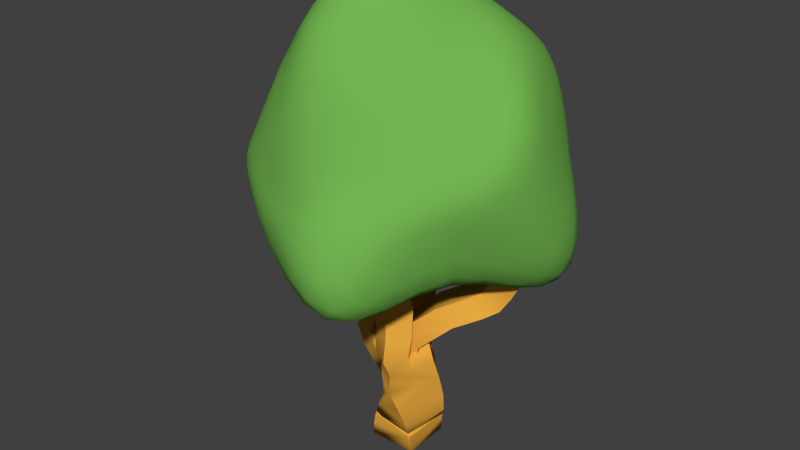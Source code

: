 # Source: terrain_tree_2_stub.blend  (saved by Blender 2.76.0; exported with 4.5.12 LTS)
import bpy
from mathutils import Matrix  # noqa: F401  (used for matrix-valued properties, if any)

bpy.ops.wm.read_factory_settings(use_empty=True)
scene = bpy.context.scene
scene.name = 'Scene'

# ---- collections
col_collection_1 = bpy.data.collections.new('Collection 1'); scene.collection.children.link(col_collection_1)

# ---- materials (node trees are filled in below, after node groups)
mat_mat_treewood = bpy.data.materials.new('mat_treeWood')
mat_mat_treewood.alpha_threshold = 0.0
mat_mat_treewood.use_transparent_shadow = False
mat_mat_treewood.diffuse_color = (0.8, 0.3941, 0.0514, 1.0)
mat_mat_treewood.specular_color = (0.08353, 0.08353, 0.08353)
mat_mat_treewood.roughness = 0.5
mat_mat_leefs = bpy.data.materials.new('mat_leefs')
mat_mat_leefs.alpha_threshold = 0.0
mat_mat_leefs.use_transparent_shadow = False
mat_mat_leefs.diffuse_color = (0.172, 0.4672, 0.08233, 1.0)
mat_mat_leefs.specular_color = (0.7925, 1.0, 0.3173)
mat_mat_leefs.roughness = 0.5

# ---- material node trees

# ---- world
world_world = bpy.data.worlds.new('World'); scene.world = world_world
world_world.color = (0.05088, 0.05088, 0.05088)
world_world.use_sun_shadow = False
world_world.sun_shadow_jitter_overblur = 0.0
world_world.cycles.sampling_method = 'MANUAL'
world_world.cycles.sample_map_resolution = 256

# ---- meshes
me_plane_002 = bpy.data.meshes.new('Plane.002')
me_plane_002.from_pydata([(0.6601, 0.3586, 0.6701), (-0.5292, -0.2958, 0.6284), (0.3459, -0.7452, 1.125), (-0.07472, 0.6035, 0.6914), (0.8004, 0.1537, 1.195), (-0.5395, -0.1358, 0.7879), (0.1639, -0.7863, 1.459), (0.1224, 0.6216, 1.03), (0.8258, -0.02716, 1.72), (-0.5608, 0.01845, 0.9451), (-0.02735, -0.7519, 1.702), (0.2214, 0.6375, 1.379), (0.7548, -0.1333, 2.156), (-0.5213, 0.06974, 1.297), (-0.1892, -0.5852, 2.06), (0.2654, 0.5226, 1.769), (0.6329, -0.1305, 2.518), (0.3634, -0.03263, 1.043), (0.1671, 0.3995, 1.141), (-0.07905, -0.2662, 1.105), (-0.1531, 0.2225, 1.084), (0.3259, 0.01216, 1.278), (0.1544, 0.4494, 1.549), (-0.1202, -0.2093, 1.348), (0.2754, 0.04238, 1.449), (0.1769, 0.5019, 1.982), (-0.1931, -0.1069, 1.52), (-0.3085, 0.381, 1.961), (0.1927, 0.05729, 1.631), (0.2521, 0.5024, 2.634), (-0.2943, 0.05184, 1.818), (-0.2539, 0.5526, 2.675), (0.1036, 0.05233, 1.792), (0.2651, 0.5517, 2.842), (-0.3631, 0.1734, 2.271), (-0.1979, 0.8007, 3.071), (0.02406, 0.03474, 1.977), (0.2671, 0.5542, 2.992), (-0.4078, 0.2804, 2.681), (-0.1576, 0.9518, 3.399), (-0.02827, -0.01086, 2.316), (0.2581, 0.553, 3.205), (-0.4398, 0.3721, 2.983), (-0.1517, 0.9695, 3.808), (-0.1131, -0.2036, 0.9779), (-0.4667, -0.3227, 1.501), (0.2235, -0.4121, 1.215), (-0.06919, -0.4951, 1.717), (0.2433, 0.05245, 1.299), (-0.05082, -0.02924, 1.806), (-0.6202, -0.3678, 1.719), (-0.5993, 0.1081, 1.791), (-0.1867, -0.06558, 2.009), (-0.7896, -0.4257, 2.035), (-0.7564, 0.06586, 2.084), (-0.3209, -0.1075, 2.287), (-0.3566, -0.5966, 2.233), (-0.9456, -0.4481, 2.477), (-0.8945, 0.05522, 2.438), (-0.4212, -0.1233, 2.575), (-0.4708, -0.622, 2.609), (-0.8562, -0.3082, 2.847), (-0.8133, 0.1901, 2.738), (-0.3283, -0.007902, 2.821), (-0.3659, -0.5001, 2.924), (-0.7905, -0.1757, 3.265), (-0.7405, 0.3578, 3.209), (-0.2414, 0.1584, 3.347), (-0.282, -0.3674, 3.392), (-0.9247, -0.1265, 3.995), (-0.8545, 0.4489, 3.97), (-0.333, 0.2539, 4.165), (-0.3934, -0.3145, 4.149), (-1.258, -0.2335, 4.692), (-1.219, 0.2581, 4.726), (-0.7662, 0.09824, 4.925), (-0.829, -0.4027, 4.868), (-1.593, -0.3619, 5.305), (-1.602, -0.04695, 5.389), (-1.337, -0.1717, 5.567), (-1.338, -0.4902, 5.472), (-1.804, -0.4638, 5.583), (-1.825, -0.2424, 5.666), (-1.653, -0.3435, 5.809), (-1.633, -0.564, 5.722), (0.1798, 0.01201, 1.002), (0.192, -0.4372, 1.447), (-0.1894, -0.2088, 1.622), (0.5399, 0.1627, 1.232), (0.5465, -0.2119, 1.672), (0.1545, 0.3748, 1.407), (0.1587, -0.003147, 1.851), (0.1954, -0.6174, 1.635), (-0.198, -0.3906, 1.8), (0.16, -0.1625, 2.027), (0.2177, -0.829, 1.913), (0.1782, -0.3322, 2.276), (0.583, -0.5719, 2.124), (0.23, -1.037, 2.323), (-0.1937, -0.7642, 2.387), (0.1889, -0.4645, 2.542), (0.6092, -0.7316, 2.474), (0.1804, -0.9112, 2.731), (-0.242, -0.6795, 2.72), (0.1648, -0.3669, 2.817), (0.5857, -0.609, 2.825), (0.09148, -0.7811, 3.208), (-0.371, -0.5879, 3.275), (0.03574, -0.246, 3.443), (0.4797, -0.4329, 3.381), (0.0578, -1.043, 3.918), (-0.4872, -0.9645, 4.089), (-0.1778, -0.5737, 4.413), (0.3498, -0.6347, 4.213), (0.3547, -1.636, 4.293), (-0.09464, -1.72, 4.481), (0.1178, -1.41, 4.84), (0.5683, -1.332, 4.619), (0.5838, -2.212, 4.66), (0.2814, -2.269, 4.84), (0.4542, -2.096, 5.092), (0.7551, -2.055, 4.899), (0.5886, -2.512, 4.911), (0.3582, -2.537, 5.07), (0.4731, -2.426, 5.272), (0.7061, -2.414, 5.107), (2.304, 1.058, 4.84), (2.011, 1.133, 4.274), (1.902, 0.9764, 5.004), (1.61, 1.009, 4.496), (2.491, 0.6861, 4.642), (2.203, 0.712, 4.131), (2.093, 0.557, 4.863), (1.802, 0.582, 4.348), (1.882, 1.168, 4.038), (1.482, 1.042, 4.275), (1.681, 0.608, 4.135), (2.082, 0.7397, 3.903), (1.712, 1.173, 3.717), (1.315, 1.045, 3.985), (1.53, 0.5978, 3.862), (1.927, 0.7301, 3.6), (1.46, 1.1, 3.328), (1.102, 0.9971, 3.674), (1.368, 0.5499, 3.609), (1.724, 0.6531, 3.271), (1.199, 0.7871, 3.199), (0.8827, 0.7566, 3.561), (1.198, 0.3337, 3.523), (1.514, 0.3764, 3.157), (0.8721, 0.4353, 3.054), (0.4745, 0.3983, 3.365), (0.7502, -0.08222, 3.304), (1.13, -0.047, 3.004), (0.4343, 0.1915, 2.489), (-0.1048, 0.2075, 2.702), (0.003727, -0.3639, 2.631), (0.5433, -0.3659, 2.454), (0.4386, 0.2618, 1.737), (-0.04145, 0.3476, 1.786), (-0.04051, -0.1552, 1.687), (0.4461, -0.1981, 1.652), (0.0266, 0.3927, 1.036), (0.04137, 0.06728, 0.9247), (0.3907, 0.07347, 0.9196), (0.2085, 0.4411, 0.6863), (-0.3148, 0.2511, 4.503), (2.08, -1.232, 5.735), (-0.7132, -2.829, 5.617), (-2.952, -0.3306, 5.45), (-0.9435, 2.433, 6.14), (2.313, 1.979, 5.29), (0.7814, -1.848, 7.809), (-1.638, -1.579, 8.055), (-1.925, 1.4, 8.6), (0.7673, 2.342, 8.042), (2.365, 0.3459, 7.938), (-0.02375, 0.1825, 9.796), (-0.6053, -2.881, 5.265), (-0.4731, -2.841, 4.807), (-0.371, -2.595, 4.442), (-0.3154, -2.158, 4.187), (-0.3878, -1.504, 4.13), (-0.4731, -0.8112, 4.229), (-0.4371, -0.2236, 4.378), (0.08682, 0.105, 4.387), (0.5831, -0.09568, 4.254), (1.024, -0.348, 4.234), (1.384, -0.5939, 4.327), (1.677, -0.817, 4.511), (1.879, -1.0, 4.842), (1.993, -1.139, 5.325), (1.852, -1.541, 5.63), (1.588, -1.981, 5.464), (1.325, -2.512, 5.283), (1.017, -2.955, 5.172), (0.6176, -3.154, 5.217), (0.1806, -3.176, 5.321), (-0.2901, -3.027, 5.479), (2.553, 1.804, 5.046), (2.772, 1.543, 4.83), (2.872, 1.166, 4.751), (2.854, 0.7015, 4.797), (2.693, 0.1567, 5.004), (2.465, -0.393, 5.288), (2.249, -0.8711, 5.55), (0.11, 0.6469, 4.496), (0.6562, 1.09, 4.356), (1.201, 1.447, 4.128), (1.67, 1.726, 4.006), (2.01, 1.913, 4.127), (2.229, 2.001, 4.424), (2.307, 2.006, 4.862), (-2.906, -0.3193, 5.182), (-2.775, -0.3025, 4.909), (-2.538, -0.277, 4.699), (-2.184, -0.231, 4.565), (-1.733, -0.128, 4.508), (-1.245, -0.001483, 4.508), (-0.7578, 0.1252, 4.518), (-1.08, -2.656, 5.54), (-1.545, -2.395, 5.486), (-2.041, -2.028, 5.46), (-2.443, -1.65, 5.393), (-2.714, -1.303, 5.319), (-2.868, -0.9656, 5.301), (-2.951, -0.6275, 5.353), (-0.9745, 2.375, 5.799), (-0.989, 2.295, 5.421), (-0.9517, 2.162, 5.088), (-0.8413, 1.924, 4.852), (-0.6955, 1.577, 4.731), (-0.5586, 1.12, 4.673), (-0.4316, 0.6468, 4.602), (-2.88, -0.02594, 5.4), (-2.748, 0.3463, 5.384), (-2.551, 0.7708, 5.457), (-2.301, 1.216, 5.584), (-1.995, 1.642, 5.728), (-1.629, 1.991, 5.878), (-1.261, 2.252, 6.02), (-0.6169, 2.571, 6.049), (-0.201, 2.708, 5.925), (0.2608, 2.751, 5.775), (0.7648, 2.724, 5.615), (1.264, 2.626, 5.451), (1.712, 2.422, 5.316), (2.06, 2.179, 5.279), (2.481, 0.1796, 7.704), (2.584, -0.04083, 7.444), (2.65, -0.2823, 7.165), (2.658, -0.5145, 6.85), (2.582, -0.7249, 6.515), (2.439, -0.9152, 6.211), (2.259, -1.092, 5.968), (2.446, 1.849, 5.557), (2.538, 1.67, 5.89), (2.545, 1.432, 6.291), (2.537, 1.182, 6.697), (2.526, 0.9366, 7.081), (2.495, 0.7088, 7.425), (2.439, 0.5074, 7.72), (0.6494, -2.027, 7.566), (0.4859, -2.231, 7.265), (0.3018, -2.421, 6.929), (0.09709, -2.587, 6.583), (-0.1181, -2.75, 6.269), (-0.3184, -2.868, 5.981), (-0.5277, -2.878, 5.786), (2.023, -1.454, 6.014), (1.931, -1.637, 6.268), (1.799, -1.748, 6.483), (1.628, -1.791, 6.69), (1.426, -1.805, 6.926), (1.206, -1.826, 7.214), (0.9807, -1.837, 7.516), (-1.822, -1.518, 7.796), (-2.046, -1.428, 7.465), (-2.283, -1.308, 7.099), (-2.519, -1.15, 6.714), (-2.733, -0.955, 6.338), (-2.884, -0.7443, 5.977), (-2.958, -0.5261, 5.671), (-0.9864, -2.661, 5.801), (-1.219, -2.492, 5.983), (-1.388, -2.367, 6.228), (-1.514, -2.265, 6.514), (-1.606, -2.138, 6.905), (-1.64, -1.964, 7.347), (-1.646, -1.766, 7.752), (-1.918, 1.602, 8.377), (-1.867, 1.815, 8.078), (-1.761, 2.009, 7.736), (-1.611, 2.172, 7.384), (-1.437, 2.293, 7.053), (-1.26, 2.363, 6.734), (-1.093, 2.398, 6.413), (-2.912, -0.1526, 5.706), (-2.826, 0.07143, 6.055), (-2.713, 0.3312, 6.493), (-2.571, 0.6056, 6.984), (-2.42, 0.8773, 7.497), (-2.259, 1.114, 7.969), (-2.086, 1.292, 8.346), (0.96, 2.413, 7.955), (1.177, 2.469, 7.776), (1.396, 2.471, 7.471), (1.614, 2.401, 7.083), (1.811, 2.296, 6.641), (1.983, 2.182, 6.168), (2.154, 2.071, 5.699), (-0.7164, 2.562, 6.428), (-0.4671, 2.661, 6.748), (-0.2225, 2.696, 7.033), (0.01814, 2.677, 7.25), (0.2495, 2.617, 7.437), (0.4558, 2.54, 7.659), (0.632, 2.443, 7.872), (2.332, 0.1037, 7.952), (2.246, -0.1642, 7.904), (2.095, -0.4411, 7.816), (1.881, -0.7351, 7.742), (1.619, -1.043, 7.716), (1.33, -1.35, 7.743), (1.036, -1.632, 7.795), (0.4996, -1.956, 7.927), (0.1685, -2.056, 8.021), (-0.186, -2.126, 8.141), (-0.5433, -2.136, 8.217), (-0.8805, -2.061, 8.191), (-1.183, -1.915, 8.113), (-1.445, -1.743, 8.089), (-1.724, -1.333, 8.147), (-1.811, -1.002, 8.222), (-1.912, -0.5978, 8.324), (-1.995, -0.1516, 8.437), (-2.034, 0.2981, 8.529), (-2.03, 0.7246, 8.593), (-1.995, 1.109, 8.628), (-1.734, 1.595, 8.641), (-1.445, 1.777, 8.569), (-1.083, 1.93, 8.386), (-0.6804, 2.064, 8.157), (-0.2682, 2.178, 7.983), (0.1259, 2.263, 7.949), (0.4814, 2.317, 7.996), (1.01, 2.272, 8.154), (1.28, 2.149, 8.229), (1.537, 1.951, 8.235), (1.773, 1.661, 8.199), (1.982, 1.315, 8.148), (2.148, 0.9588, 8.08), (2.274, 0.6198, 8.013), (0.07335, -0.1095, 9.778), (0.1887, -0.4287, 9.66), (0.3122, -0.7377, 9.438), (0.4384, -1.032, 9.151), (0.5553, -1.292, 8.805), (0.6545, -1.515, 8.434), (0.7308, -1.711, 8.099), (2.209, 0.3605, 8.172), (1.997, 0.3789, 8.435), (1.724, 0.3936, 8.698), (1.388, 0.3971, 8.947), (1.012, 0.3729, 9.192), (0.6312, 0.3019, 9.468), (0.2718, 0.2303, 9.686), (-0.2476, -0.04548, 9.835), (-0.5007, -0.3186, 9.805), (-0.7557, -0.6043, 9.685), (-0.9988, -0.88, 9.468), (-1.209, -1.125, 9.149), (-1.372, -1.327, 8.745), (-1.514, -1.477, 8.359), (-0.2618, 0.3475, 9.786), (-0.5508, 0.5408, 9.747), (-0.8544, 0.7223, 9.692), (-1.151, 0.8952, 9.589), (-1.417, 1.057, 9.414), (-1.633, 1.196, 9.159), (-1.802, 1.312, 8.862), (0.06057, 0.511, 9.704), (0.1666, 0.8861, 9.55), (0.2893, 1.236, 9.327), (0.4179, 1.545, 8.988), (0.5375, 1.814, 8.62), (0.6367, 2.042, 8.377), (0.7143, 2.218, 8.193), (0.4155, 0.6027, 9.551), (0.794, 0.6746, 9.332), (0.5476, 0.9795, 9.371), (1.18, 0.7147, 9.096), (0.9394, 1.039, 9.156), (0.6815, 1.325, 9.115), (1.543, 0.7182, 8.857), (1.323, 1.066, 8.928), (1.071, 1.384, 8.905), (0.8052, 1.631, 8.793), (1.849, 0.7004, 8.592), (1.662, 1.057, 8.676), (1.432, 1.408, 8.702), (1.173, 1.693, 8.659), (0.9049, 1.896, 8.546), (2.086, 0.6697, 8.307), (1.934, 1.02, 8.391), (1.736, 1.381, 8.446), (1.499, 1.707, 8.464), (1.244, 1.947, 8.442), (0.9773, 2.107, 8.348), (-0.2057, 0.7388, 9.683), (-0.1061, 1.103, 9.508), (-0.4969, 0.9282, 9.638), (0.01694, 1.429, 9.208), (-0.3951, 1.275, 9.391), (-0.7945, 1.095, 9.529), (0.1466, 1.715, 8.798), (-0.2682, 1.584, 9.013), (-0.6884, 1.425, 9.208), (-1.083, 1.256, 9.381), (0.2685, 1.96, 8.408), (-0.1336, 1.852, 8.567), (-0.5556, 1.715, 8.784), (-0.9704, 1.568, 9.02), (-1.339, 1.399, 9.178), (0.3752, 2.161, 8.165), (-0.003986, 2.079, 8.184), (-0.4134, 1.965, 8.34), (-0.8303, 1.834, 8.582), (-1.222, 1.687, 8.804), (-1.552, 1.513, 8.917), (-0.5427, 0.1093, 9.794), (-0.8531, 0.2968, 9.727), (-0.8106, -0.1635, 9.718), (-1.167, 0.4818, 9.644), (-1.133, 0.024, 9.609), (-1.068, -0.4457, 9.547), (-1.454, 0.66, 9.493), (-1.443, 0.2136, 9.468), (-1.384, -0.2575, 9.381), (-1.297, -0.7158, 9.274), (-1.686, 0.8229, 9.249), (-1.7, 0.3961, 9.239), (-1.663, -0.0654, 9.163), (-1.578, -0.5299, 9.042), (-1.472, -0.9587, 8.906), (-1.858, 0.9655, 8.938), (-1.887, 0.563, 8.926), (-1.875, 0.1203, 8.864), (-1.812, -0.3383, 8.759), (-1.71, -0.7786, 8.631), (-1.603, -1.163, 8.508), (-0.1692, -0.4108, 9.803), (-0.4249, -0.7105, 9.744), (-0.06552, -0.754, 9.661), (-0.679, -1.005, 9.586), (-0.3255, -1.07, 9.569), (0.051, -1.071, 9.406), (-0.9152, -1.272, 9.32), (-0.5782, -1.366, 9.369), (-0.2091, -1.388, 9.275), (0.1729, -1.356, 9.081), (-1.114, -1.491, 8.935), (-0.8063, -1.621, 9.049), (-0.4553, -1.678, 9.036), (-0.08335, -1.665, 8.912), (0.2899, -1.601, 8.704), (-1.277, -1.646, 8.476), (-0.9993, -1.808, 8.6), (-0.6756, -1.916, 8.672), (-0.3211, -1.942, 8.63), (0.0429, -1.897, 8.491), (0.3967, -1.809, 8.309), (0.4255, -0.07289, 9.587), (0.5663, -0.3762, 9.394), (0.8052, 0.006356, 9.296), (0.7056, -0.6802, 9.135), (0.9636, -0.2967, 9.062), (1.196, 0.07458, 8.986), (0.8324, -0.9643, 8.814), (1.106, -0.5957, 8.764), (1.356, -0.2242, 8.712), (1.564, 0.09648, 8.716), (0.9352, -1.212, 8.453), (1.22, -0.8737, 8.421), (1.487, -0.5158, 8.387), (1.711, -0.1948, 8.415), (1.879, 0.09728, 8.451), (1.008, -1.429, 8.1), (1.298, -1.121, 8.068), (1.576, -0.7891, 8.045), (1.818, -0.4741, 8.081), (2.005, -0.1822, 8.146), (2.131, 0.09242, 8.196), (2.331, 0.8573, 7.744), (2.369, 1.091, 7.434), (2.189, 1.218, 7.802), (2.382, 1.332, 7.084), (2.207, 1.467, 7.483), (2.005, 1.577, 7.87), (2.376, 1.567, 6.716), (2.202, 1.704, 7.14), (2.008, 1.819, 7.565), (1.787, 1.904, 7.942), (2.349, 1.778, 6.353), (2.171, 1.907, 6.804), (1.977, 2.029, 7.242), (1.767, 2.119, 7.657), (1.536, 2.163, 7.997), (2.271, 1.941, 6.028), (2.096, 2.059, 6.496), (1.912, 2.182, 6.949), (1.704, 2.285, 7.368), (1.486, 2.338, 7.739), (1.257, 2.324, 8.009), (0.2806, 2.417, 7.793), (0.06977, 2.505, 7.592), (-0.105, 2.356, 7.756), (-0.164, 2.585, 7.432), (-0.3445, 2.444, 7.6), (-0.52, 2.268, 7.821), (-0.4058, 2.634, 7.27), (-0.5927, 2.512, 7.458), (-0.7737, 2.343, 7.679), (-0.9389, 2.149, 8.008), (-0.6402, 2.622, 7.053), (-0.8308, 2.534, 7.288), (-1.019, 2.388, 7.525), (-1.19, 2.213, 7.855), (-1.331, 2.008, 8.216), (-0.8702, 2.537, 6.761), (-1.049, 2.486, 7.057), (-1.238, 2.379, 7.329), (-1.416, 2.231, 7.658), (-1.562, 2.047, 8.016), (-1.664, 1.832, 8.348), (-2.17, 0.9156, 8.286), (-2.34, 0.6895, 7.862), (-2.19, 0.4902, 8.202), (-2.499, 0.4227, 7.368), (-2.349, 0.2315, 7.75), (-2.171, 0.03786, 8.108), (-2.647, 0.1415, 6.857), (-2.501, -0.05026, 7.249), (-2.308, -0.2392, 7.64), (-2.107, -0.422, 8.0), (-2.781, -0.1219, 6.389), (-2.645, -0.3232, 6.756), (-2.448, -0.5165, 7.15), (-2.23, -0.6943, 7.539), (-2.015, -0.8532, 7.898), (-2.892, -0.3478, 5.998), (-2.779, -0.5582, 6.331), (-2.593, -0.7609, 6.703), (-2.374, -0.941, 7.096), (-2.148, -1.092, 7.484), (-1.929, -1.217, 7.841), (-1.401, -1.963, 7.714), (-1.348, -2.153, 7.278), (-1.1, -2.129, 7.693), (-1.249, -2.305, 6.834), (-0.9949, -2.303, 7.244), (-0.763, -2.248, 7.726), (-1.11, -2.418, 6.442), (-0.8544, -2.438, 6.802), (-0.6225, -2.396, 7.246), (-0.4026, -2.284, 7.699), (-0.9524, -2.533, 6.145), (-0.6923, -2.549, 6.422), (-0.4588, -2.511, 6.809), (-0.2413, -2.405, 7.218), (-0.03483, -2.243, 7.623), (-0.7642, -2.691, 5.952), (-0.5199, -2.686, 6.156), (-0.2886, -2.612, 6.477), (-0.0721, -2.502, 6.851), (0.1291, -2.345, 7.228), (0.315, -2.155, 7.592), (1.298, -1.588, 7.457), (1.54, -1.559, 7.152), (1.606, -1.3, 7.416), (1.764, -1.534, 6.898), (1.855, -1.266, 7.138), (1.895, -0.995, 7.423), (1.957, -1.493, 6.685), (2.074, -1.229, 6.905), (2.139, -0.9611, 7.185), (2.144, -0.69, 7.483), (2.107, -1.412, 6.482), (2.251, -1.169, 6.698), (2.343, -0.9219, 6.986), (2.369, -0.6584, 7.286), (2.33, -0.3993, 7.586), (2.208, -1.28, 6.259), (2.373, -1.069, 6.483), (2.492, -0.8505, 6.778), (2.541, -0.6109, 7.091), (2.518, -0.3578, 7.388), (2.441, -0.1146, 7.667), (0.829, 2.533, 7.743), (1.045, 2.584, 7.525), (0.654, 2.627, 7.497), (1.268, 2.57, 7.177), (0.8692, 2.667, 7.23), (0.4433, 2.688, 7.236), (1.483, 2.497, 6.737), (1.089, 2.643, 6.819), (0.6494, 2.709, 6.909), (0.2047, 2.721, 6.982), (1.673, 2.412, 6.25), (1.297, 2.593, 6.325), (0.8557, 2.689, 6.446), (0.3938, 2.729, 6.576), (-0.05057, 2.722, 6.682), (1.855, 2.31, 5.755), (1.495, 2.541, 5.817), (1.056, 2.672, 5.943), (0.5763, 2.729, 6.093), (0.1111, 2.742, 6.237), (-0.3193, 2.688, 6.357), (-2.1, 1.497, 8.053), (-2.052, 1.693, 7.705), (-2.272, 1.304, 7.614), (-1.945, 1.873, 7.344), (-2.23, 1.485, 7.226), (-2.435, 1.054, 7.103), (-1.801, 2.025, 7.0), (-2.137, 1.661, 6.869), (-2.414, 1.229, 6.713), (-2.597, 0.7795, 6.593), (-1.633, 2.126, 6.657), (-1.997, 1.802, 6.53), (-2.321, 1.393, 6.364), (-2.572, 0.9418, 6.211), (-2.727, 0.4974, 6.117), (-1.458, 2.186, 6.32), (-1.831, 1.898, 6.191), (-2.179, 1.525, 6.037), (-2.463, 1.091, 5.881), (-2.681, 0.6442, 5.758), (-2.816, 0.2279, 5.71), (-1.875, -1.721, 7.421), (-2.128, -1.632, 7.085), (-1.896, -1.914, 7.006), (-2.392, -1.5, 6.741), (-2.18, -1.814, 6.71), (-1.885, -2.075, 6.613), (-2.641, -1.316, 6.379), (-2.469, -1.654, 6.418), (-2.197, -1.955, 6.406), (-1.812, -2.19, 6.333), (-2.822, -1.103, 5.994), (-2.691, -1.448, 6.043), (-2.463, -1.777, 6.105), (-2.104, -2.068, 6.134), (-1.667, -2.302, 6.074), (-2.919, -0.8791, 5.632), (-2.818, -1.219, 5.645), (-2.633, -1.555, 5.706), (-2.318, -1.885, 5.794), (-1.895, -2.205, 5.827), (-1.432, -2.456, 5.798), (0.8472, -2.056, 7.274), (0.6766, -2.271, 7.005), (1.058, -2.058, 6.998), (0.4791, -2.479, 6.699), (0.8724, -2.294, 6.753), (1.265, -2.052, 6.714), (0.2652, -2.708, 6.407), (0.6629, -2.57, 6.487), (1.072, -2.35, 6.469), (1.456, -2.078, 6.457), (0.0808, -2.929, 6.086), (0.4774, -2.864, 6.165), (0.8906, -2.69, 6.15), (1.283, -2.417, 6.139), (1.622, -2.02, 6.21), (-0.0791, -3.057, 5.747), (0.3379, -3.091, 5.746), (0.7525, -2.985, 5.714), (1.144, -2.738, 5.696), (1.458, -2.29, 5.803), (1.748, -1.832, 5.939), (2.573, 0.321, 7.449), (2.675, 0.09629, 7.173), (2.628, 0.5181, 7.124), (2.737, -0.1326, 6.865), (2.733, 0.3065, 6.809), (2.66, 0.7588, 6.736), (2.729, -0.3338, 6.492), (2.794, 0.1139, 6.424), (2.772, 0.5859, 6.341), (2.681, 1.035, 6.286), (2.629, -0.5166, 6.121), (2.785, -0.04068, 5.969), (2.848, 0.4491, 5.86), (2.815, 0.9176, 5.801), (2.715, 1.331, 5.811), (2.46, -0.69, 5.81), (2.666, -0.2056, 5.583), (2.84, 0.3296, 5.365), (2.891, 0.8201, 5.272), (2.842, 1.254, 5.272), (2.698, 1.602, 5.368), (1.971, 2.235, 4.834), (1.773, 2.218, 4.5), (1.509, 2.462, 4.962), (1.457, 2.128, 4.297), (1.207, 2.438, 4.696), (0.9713, 2.651, 5.151), (1.063, 1.928, 4.261), (0.8262, 2.325, 4.537), (0.6069, 2.598, 4.909), (0.4218, 2.725, 5.331), (0.5703, 1.599, 4.414), (0.4037, 2.064, 4.522), (0.1945, 2.414, 4.761), (0.02377, 2.614, 5.099), (-0.107, 2.694, 5.498), (0.03779, 1.146, 4.567), (-0.08385, 1.639, 4.618), (-0.2415, 2.065, 4.718), (-0.4082, 2.341, 4.943), (-0.5258, 2.484, 5.263), (-0.5785, 2.549, 5.649), (-1.353, 2.123, 5.618), (-1.391, 1.965, 5.242), (-1.737, 1.785, 5.457), (-1.365, 1.715, 4.944), (-1.778, 1.511, 5.092), (-2.083, 1.344, 5.313), (-1.254, 1.395, 4.778), (-1.754, 1.172, 4.833), (-2.117, 0.9939, 4.973), (-2.367, 0.8727, 5.192), (-1.101, 1.015, 4.7), (-1.629, 0.8157, 4.707), (-2.082, 0.6227, 4.749), (-2.388, 0.5036, 4.892), (-2.601, 0.4277, 5.112), (-0.9458, 0.5629, 4.631), (-1.453, 0.4321, 4.63), (-1.943, 0.2601, 4.637), (-2.341, 0.1369, 4.705), (-2.612, 0.07631, 4.869), (-2.792, 0.03141, 5.106), (-2.863, -0.6538, 5.053), (-2.674, -0.654, 4.789), (-2.728, -1.004, 5.001), (-2.36, -0.653, 4.578), (-2.466, -1.034, 4.734), (-2.492, -1.369, 5.023), (-1.927, -0.6478, 4.412), (-2.051, -1.086, 4.488), (-2.127, -1.468, 4.722), (-2.12, -1.782, 5.066), (-1.433, -0.5679, 4.35), (-1.507, -1.122, 4.29), (-1.57, -1.587, 4.439), (-1.619, -1.959, 4.723), (-1.6, -2.232, 5.095), (-0.9345, -0.4225, 4.363), (-0.9701, -1.021, 4.227), (-0.9255, -1.642, 4.218), (-0.9602, -2.113, 4.423), (-1.013, -2.447, 4.738), (-1.045, -2.629, 5.136), (2.555, 1.779, 4.551), (2.732, 1.463, 4.359), (2.442, 1.703, 4.141), (2.774, 1.033, 4.327), (2.552, 1.306, 4.009), (2.174, 1.523, 3.898), (2.663, 0.5053, 4.474), (2.513, 0.8099, 4.064), (2.205, 1.049, 3.855), (1.752, 1.251, 3.895), (2.444, -0.07208, 4.748), (2.34, 0.2393, 4.289), (2.088, 0.4929, 4.014), (1.718, 0.7205, 3.94), (1.224, 0.9242, 4.101), (2.199, -0.6397, 5.045), (2.1, -0.3718, 4.582), (1.878, -0.1281, 4.291), (1.56, 0.1045, 4.147), (1.158, 0.3394, 4.151), (0.6473, 0.5328, 4.316), (-0.08769, -3.079, 5.01), (0.08828, -2.97, 4.546), (0.4092, -3.162, 4.802), (0.1973, -2.613, 4.213), (0.5783, -2.93, 4.361), (0.8437, -3.035, 4.692), (0.182, -1.985, 4.077), (0.6428, -2.399, 4.12), (0.973, -2.633, 4.338), (1.187, -2.648, 4.754), (0.07636, -1.219, 4.118), (0.5949, -1.636, 4.084), (0.9904, -1.95, 4.207), (1.28, -2.119, 4.478), (1.455, -2.093, 4.938), (0.03052, -0.5029, 4.245), (0.5342, -0.8278, 4.168), (0.9617, -1.13, 4.224), (1.303, -1.377, 4.386), (1.559, -1.526, 4.673), (1.717, -1.548, 5.133), (0.4598, -0.6259, 0.6941), (0.3772, 0.37, 1.033), (-0.07168, 0.4356, 0.6878), (-0.08228, 0.2024, 0.5921), (0.1976, 0.226, 0.5834), (-0.521, -0.3878, 0.4856), (0.4777, -0.5684, 0.4849), (0.5944, 0.4183, 0.4848), (-0.3103, -0.467, 0.4855), (-0.02479, 0.5011, 0.485), (-0.2502, 0.5735, 0.4851)], [], [(2, 4, 8, 6), (8, 7, 11, 12), (3, 1, 5, 7), (4, 3, 7, 8), (1, 2, 6, 5), (5, 6, 10, 9), (6, 8, 12, 10), (7, 5, 9, 11), (11, 9, 13, 15), (12, 11, 15, 16), (9, 13, 14, 10), (17, 19, 20, 18), (13, 23, 26, 27), (19, 17, 21, 23), (20, 19, 23, 13), (17, 18, 22, 21), (18, 20, 13, 22), (25, 27, 31, 29), (21, 22, 25, 24), (22, 13, 27, 25), (23, 21, 24, 26), (29, 31, 35, 33), (26, 24, 28, 30), (27, 26, 30, 31), (24, 25, 29, 28), (35, 34, 38, 39), (30, 28, 32, 34), (31, 30, 34, 35), (28, 29, 33, 32), (37, 39, 43, 41), (32, 33, 37, 36), (33, 35, 39, 37), (34, 32, 36, 38), (40, 41, 43, 42), (38, 36, 40, 42), (39, 38, 42, 43), (36, 37, 41, 40), (9, 10, 45), (20, 13, 49, 48), (48, 49, 47, 46), (14, 50, 45, 10), (20, 48, 46, 44), (49, 13, 51, 52), (14, 52, 55, 56), (47, 49, 52, 14), (13, 45, 50, 51), (13, 9, 45), (53, 56, 60, 57), (51, 50, 53, 54), (50, 14, 56, 53), (52, 51, 54, 55), (59, 58, 62, 63), (55, 54, 58, 59), (56, 55, 59, 60), (54, 53, 57, 58), (64, 63, 67, 68), (60, 59, 63, 64), (58, 57, 61, 62), (57, 60, 64, 61), (65, 68, 72, 69), (62, 61, 65, 66), (61, 64, 68, 65), (63, 62, 66, 67), (72, 71, 75, 76), (67, 66, 70, 71), (68, 67, 71, 72), (66, 65, 69, 70), (76, 75, 79, 80), (70, 69, 73, 74), (69, 72, 76, 73), (71, 70, 74, 75), (77, 80, 84, 81), (74, 73, 77, 78), (73, 76, 80, 77), (75, 74, 78, 79), (83, 82, 81, 84), (79, 78, 82, 83), (80, 79, 83, 84), (78, 77, 81, 82), (85, 86, 87, 20), (20, 87, 91, 90), (90, 91, 89, 88), (88, 89, 86, 85), (20, 90, 88, 85), (91, 87, 93, 94), (16, 96, 97), (97, 12, 16), (87, 86, 92, 93), (95, 6, 8, 97), (95, 97, 101, 98), (10, 6, 95), (12, 97, 8), (94, 93, 14, 96), (100, 99, 103, 104), (96, 14, 99, 100), (97, 96, 100, 101), (14, 95, 98, 99), (105, 104, 108, 109), (101, 100, 104, 105), (99, 98, 102, 103), (98, 101, 105, 102), (106, 109, 113, 110), (103, 102, 106, 107), (102, 105, 109, 106), (104, 103, 107, 108), (113, 112, 116, 117), (108, 107, 111, 112), (109, 108, 112, 113), (107, 106, 110, 111), (117, 116, 120, 121), (111, 110, 114, 115), (110, 113, 117, 114), (112, 111, 115, 116), (118, 121, 125, 122), (115, 114, 118, 119), (114, 117, 121, 118), (116, 115, 119, 120), (124, 123, 122, 125), (120, 119, 123, 124), (121, 120, 124, 125), (119, 118, 122, 123), (126, 127, 129, 128), (128, 129, 133, 132), (132, 133, 131, 130), (130, 131, 127, 126), (128, 132, 130, 126), (133, 129, 135, 136), (137, 136, 140, 141), (131, 133, 136, 137), (129, 127, 134, 135), (127, 131, 137, 134), (138, 141, 145, 142), (135, 134, 138, 139), (134, 137, 141, 138), (136, 135, 139, 140), (144, 143, 147, 148), (140, 139, 143, 144), (141, 140, 144, 145), (139, 138, 142, 143), (149, 148, 152, 153), (145, 144, 148, 149), (143, 142, 146, 147), (142, 145, 149, 146), (150, 153, 157, 154), (147, 146, 150, 151), (146, 149, 153, 150), (148, 147, 151, 152), (157, 156, 160, 161), (152, 151, 155, 156), (153, 152, 156, 157), (151, 150, 154, 155), (161, 160, 163, 164), (155, 154, 158, 159), (154, 157, 161, 158), (156, 155, 159, 160), (160, 159, 162, 163), (14, 10, 95), (15, 13, 16), (166, 185, 184), (167, 191, 205), (166, 184, 219), (166, 219, 233), (166, 233, 206), (167, 205, 254), (168, 198, 268), (169, 226, 282), (170, 240, 296), (171, 247, 310), (167, 254, 269), (168, 268, 283), (169, 282, 297), (170, 296, 311), (171, 310, 255), (172, 324, 359), (173, 331, 373), (174, 338, 380), (175, 345, 387), (176, 352, 360), (366, 381, 177), (365, 388, 366), (364, 389, 365), (363, 391, 364), (362, 394, 363), (361, 398, 362), (360, 403, 361), (366, 388, 381), (388, 382, 381), (365, 389, 388), (389, 390, 388), (388, 390, 382), (390, 383, 382), (364, 391, 389), (391, 392, 389), (389, 392, 390), (392, 393, 390), (390, 393, 383), (393, 384, 383), (363, 394, 391), (394, 395, 391), (391, 395, 392), (395, 396, 392), (392, 396, 393), (396, 397, 393), (393, 397, 384), (397, 385, 384), (362, 398, 394), (398, 399, 394), (394, 399, 395), (399, 400, 395), (395, 400, 396), (400, 401, 396), (396, 401, 397), (401, 402, 397), (397, 402, 385), (402, 386, 385), (361, 403, 398), (403, 404, 398), (398, 404, 399), (404, 405, 399), (399, 405, 400), (405, 406, 400), (400, 406, 401), (406, 407, 401), (401, 407, 402), (407, 408, 402), (402, 408, 386), (408, 387, 386), (360, 352, 403), (352, 351, 403), (403, 351, 404), (351, 350, 404), (404, 350, 405), (350, 349, 405), (405, 349, 406), (349, 348, 406), (406, 348, 407), (348, 347, 407), (407, 347, 408), (347, 346, 408), (408, 346, 387), (346, 175, 387), (381, 374, 177), (382, 409, 381), (383, 410, 382), (384, 412, 383), (385, 415, 384), (386, 419, 385), (387, 424, 386), (381, 409, 374), (409, 375, 374), (382, 410, 409), (410, 411, 409), (409, 411, 375), (411, 376, 375), (383, 412, 410), (412, 413, 410), (410, 413, 411), (413, 414, 411), (411, 414, 376), (414, 377, 376), (384, 415, 412), (415, 416, 412), (412, 416, 413), (416, 417, 413), (413, 417, 414), (417, 418, 414), (414, 418, 377), (418, 378, 377), (385, 419, 415), (419, 420, 415), (415, 420, 416), (420, 421, 416), (416, 421, 417), (421, 422, 417), (417, 422, 418), (422, 423, 418), (418, 423, 378), (423, 379, 378), (386, 424, 419), (424, 425, 419), (419, 425, 420), (425, 426, 420), (420, 426, 421), (426, 427, 421), (421, 427, 422), (427, 428, 422), (422, 428, 423), (428, 429, 423), (423, 429, 379), (429, 380, 379), (387, 345, 424), (345, 344, 424), (424, 344, 425), (344, 343, 425), (425, 343, 426), (343, 342, 426), (426, 342, 427), (342, 341, 427), (427, 341, 428), (341, 340, 428), (428, 340, 429), (340, 339, 429), (429, 339, 380), (339, 174, 380), (374, 367, 177), (375, 430, 374), (376, 431, 375), (377, 433, 376), (378, 436, 377), (379, 440, 378), (380, 445, 379), (374, 430, 367), (430, 368, 367), (375, 431, 430), (431, 432, 430), (430, 432, 368), (432, 369, 368), (376, 433, 431), (433, 434, 431), (431, 434, 432), (434, 435, 432), (432, 435, 369), (435, 370, 369), (377, 436, 433), (436, 437, 433), (433, 437, 434), (437, 438, 434), (434, 438, 435), (438, 439, 435), (435, 439, 370), (439, 371, 370), (378, 440, 436), (440, 441, 436), (436, 441, 437), (441, 442, 437), (437, 442, 438), (442, 443, 438), (438, 443, 439), (443, 444, 439), (439, 444, 371), (444, 372, 371), (379, 445, 440), (445, 446, 440), (440, 446, 441), (446, 447, 441), (441, 447, 442), (447, 448, 442), (442, 448, 443), (448, 449, 443), (443, 449, 444), (449, 450, 444), (444, 450, 372), (450, 373, 372), (380, 338, 445), (338, 337, 445), (445, 337, 446), (337, 336, 446), (446, 336, 447), (336, 335, 447), (447, 335, 448), (335, 334, 448), (448, 334, 449), (334, 333, 449), (449, 333, 450), (333, 332, 450), (450, 332, 373), (332, 173, 373), (367, 353, 177), (368, 451, 367), (369, 452, 368), (370, 454, 369), (371, 457, 370), (372, 461, 371), (373, 466, 372), (367, 451, 353), (451, 354, 353), (368, 452, 451), (452, 453, 451), (451, 453, 354), (453, 355, 354), (369, 454, 452), (454, 455, 452), (452, 455, 453), (455, 456, 453), (453, 456, 355), (456, 356, 355), (370, 457, 454), (457, 458, 454), (454, 458, 455), (458, 459, 455), (455, 459, 456), (459, 460, 456), (456, 460, 356), (460, 357, 356), (371, 461, 457), (461, 462, 457), (457, 462, 458), (462, 463, 458), (458, 463, 459), (463, 464, 459), (459, 464, 460), (464, 465, 460), (460, 465, 357), (465, 358, 357), (372, 466, 461), (466, 467, 461), (461, 467, 462), (467, 468, 462), (462, 468, 463), (468, 469, 463), (463, 469, 464), (469, 470, 464), (464, 470, 465), (470, 471, 465), (465, 471, 358), (471, 359, 358), (373, 331, 466), (331, 330, 466), (466, 330, 467), (330, 329, 467), (467, 329, 468), (329, 328, 468), (468, 328, 469), (328, 327, 469), (469, 327, 470), (327, 326, 470), (470, 326, 471), (326, 325, 471), (471, 325, 359), (325, 172, 359), (353, 366, 177), (354, 472, 353), (355, 473, 354), (356, 475, 355), (357, 478, 356), (358, 482, 357), (359, 487, 358), (353, 472, 366), (472, 365, 366), (354, 473, 472), (473, 474, 472), (472, 474, 365), (474, 364, 365), (355, 475, 473), (475, 476, 473), (473, 476, 474), (476, 477, 474), (474, 477, 364), (477, 363, 364), (356, 478, 475), (478, 479, 475), (475, 479, 476), (479, 480, 476), (476, 480, 477), (480, 481, 477), (477, 481, 363), (481, 362, 363), (357, 482, 478), (482, 483, 478), (478, 483, 479), (483, 484, 479), (479, 484, 480), (484, 485, 480), (480, 485, 481), (485, 486, 481), (481, 486, 362), (486, 361, 362), (358, 487, 482), (487, 488, 482), (482, 488, 483), (488, 489, 483), (483, 489, 484), (489, 490, 484), (484, 490, 485), (490, 491, 485), (485, 491, 486), (491, 492, 486), (486, 492, 361), (492, 360, 361), (359, 324, 487), (324, 323, 487), (487, 323, 488), (323, 322, 488), (488, 322, 489), (322, 321, 489), (489, 321, 490), (321, 320, 490), (490, 320, 491), (320, 319, 491), (491, 319, 492), (319, 318, 492), (492, 318, 360), (318, 176, 360), (261, 352, 176), (260, 493, 261), (259, 494, 260), (258, 496, 259), (257, 499, 258), (256, 503, 257), (255, 508, 256), (261, 493, 352), (493, 351, 352), (260, 494, 493), (494, 495, 493), (493, 495, 351), (495, 350, 351), (259, 496, 494), (496, 497, 494), (494, 497, 495), (497, 498, 495), (495, 498, 350), (498, 349, 350), (258, 499, 496), (499, 500, 496), (496, 500, 497), (500, 501, 497), (497, 501, 498), (501, 502, 498), (498, 502, 349), (502, 348, 349), (257, 503, 499), (503, 504, 499), (499, 504, 500), (504, 505, 500), (500, 505, 501), (505, 506, 501), (501, 506, 502), (506, 507, 502), (502, 507, 348), (507, 347, 348), (256, 508, 503), (508, 509, 503), (503, 509, 504), (509, 510, 504), (504, 510, 505), (510, 511, 505), (505, 511, 506), (511, 512, 506), (506, 512, 507), (512, 513, 507), (507, 513, 347), (513, 346, 347), (255, 310, 508), (310, 309, 508), (508, 309, 509), (309, 308, 509), (509, 308, 510), (308, 307, 510), (510, 307, 511), (307, 306, 511), (511, 306, 512), (306, 305, 512), (512, 305, 513), (305, 304, 513), (513, 304, 346), (304, 175, 346), (317, 345, 175), (316, 514, 317), (315, 515, 316), (314, 517, 315), (313, 520, 314), (312, 524, 313), (311, 529, 312), (317, 514, 345), (514, 344, 345), (316, 515, 514), (515, 516, 514), (514, 516, 344), (516, 343, 344), (315, 517, 515), (517, 518, 515), (515, 518, 516), (518, 519, 516), (516, 519, 343), (519, 342, 343), (314, 520, 517), (520, 521, 517), (517, 521, 518), (521, 522, 518), (518, 522, 519), (522, 523, 519), (519, 523, 342), (523, 341, 342), (313, 524, 520), (524, 525, 520), (520, 525, 521), (525, 526, 521), (521, 526, 522), (526, 527, 522), (522, 527, 523), (527, 528, 523), (523, 528, 341), (528, 340, 341), (312, 529, 524), (529, 530, 524), (524, 530, 525), (530, 531, 525), (525, 531, 526), (531, 532, 526), (526, 532, 527), (532, 533, 527), (527, 533, 528), (533, 534, 528), (528, 534, 340), (534, 339, 340), (311, 296, 529), (296, 295, 529), (529, 295, 530), (295, 294, 530), (530, 294, 531), (294, 293, 531), (531, 293, 532), (293, 292, 532), (532, 292, 533), (292, 291, 533), (533, 291, 534), (291, 290, 534), (534, 290, 339), (290, 174, 339), (303, 338, 174), (302, 535, 303), (301, 536, 302), (300, 538, 301), (299, 541, 300), (298, 545, 299), (297, 550, 298), (303, 535, 338), (535, 337, 338), (302, 536, 535), (536, 537, 535), (535, 537, 337), (537, 336, 337), (301, 538, 536), (538, 539, 536), (536, 539, 537), (539, 540, 537), (537, 540, 336), (540, 335, 336), (300, 541, 538), (541, 542, 538), (538, 542, 539), (542, 543, 539), (539, 543, 540), (543, 544, 540), (540, 544, 335), (544, 334, 335), (299, 545, 541), (545, 546, 541), (541, 546, 542), (546, 547, 542), (542, 547, 543), (547, 548, 543), (543, 548, 544), (548, 549, 544), (544, 549, 334), (549, 333, 334), (298, 550, 545), (550, 551, 545), (545, 551, 546), (551, 552, 546), (546, 552, 547), (552, 553, 547), (547, 553, 548), (553, 554, 548), (548, 554, 549), (554, 555, 549), (549, 555, 333), (555, 332, 333), (297, 282, 550), (282, 281, 550), (550, 281, 551), (281, 280, 551), (551, 280, 552), (280, 279, 552), (552, 279, 553), (279, 278, 553), (553, 278, 554), (278, 277, 554), (554, 277, 555), (277, 276, 555), (555, 276, 332), (276, 173, 332), (289, 331, 173), (288, 556, 289), (287, 557, 288), (286, 559, 287), (285, 562, 286), (284, 566, 285), (283, 571, 284), (289, 556, 331), (556, 330, 331), (288, 557, 556), (557, 558, 556), (556, 558, 330), (558, 329, 330), (287, 559, 557), (559, 560, 557), (557, 560, 558), (560, 561, 558), (558, 561, 329), (561, 328, 329), (286, 562, 559), (562, 563, 559), (559, 563, 560), (563, 564, 560), (560, 564, 561), (564, 565, 561), (561, 565, 328), (565, 327, 328), (285, 566, 562), (566, 567, 562), (562, 567, 563), (567, 568, 563), (563, 568, 564), (568, 569, 564), (564, 569, 565), (569, 570, 565), (565, 570, 327), (570, 326, 327), (284, 571, 566), (571, 572, 566), (566, 572, 567), (572, 573, 567), (567, 573, 568), (573, 574, 568), (568, 574, 569), (574, 575, 569), (569, 575, 570), (575, 576, 570), (570, 576, 326), (576, 325, 326), (283, 268, 571), (268, 267, 571), (571, 267, 572), (267, 266, 572), (572, 266, 573), (266, 265, 573), (573, 265, 574), (265, 264, 574), (574, 264, 575), (264, 263, 575), (575, 263, 576), (263, 262, 576), (576, 262, 325), (262, 172, 325), (275, 324, 172), (274, 577, 275), (273, 578, 274), (272, 580, 273), (271, 583, 272), (270, 587, 271), (269, 592, 270), (275, 577, 324), (577, 323, 324), (274, 578, 577), (578, 579, 577), (577, 579, 323), (579, 322, 323), (273, 580, 578), (580, 581, 578), (578, 581, 579), (581, 582, 579), (579, 582, 322), (582, 321, 322), (272, 583, 580), (583, 584, 580), (580, 584, 581), (584, 585, 581), (581, 585, 582), (585, 586, 582), (582, 586, 321), (586, 320, 321), (271, 587, 583), (587, 588, 583), (583, 588, 584), (588, 589, 584), (584, 589, 585), (589, 590, 585), (585, 590, 586), (590, 591, 586), (586, 591, 320), (591, 319, 320), (270, 592, 587), (592, 593, 587), (587, 593, 588), (593, 594, 588), (588, 594, 589), (594, 595, 589), (589, 595, 590), (595, 596, 590), (590, 596, 591), (596, 597, 591), (591, 597, 319), (597, 318, 319), (269, 254, 592), (254, 253, 592), (592, 253, 593), (253, 252, 593), (593, 252, 594), (252, 251, 594), (594, 251, 595), (251, 250, 595), (595, 250, 596), (250, 249, 596), (596, 249, 597), (249, 248, 597), (597, 248, 318), (248, 176, 318), (304, 317, 175), (305, 598, 304), (306, 599, 305), (307, 601, 306), (308, 604, 307), (309, 608, 308), (310, 613, 309), (304, 598, 317), (598, 316, 317), (305, 599, 598), (599, 600, 598), (598, 600, 316), (600, 315, 316), (306, 601, 599), (601, 602, 599), (599, 602, 600), (602, 603, 600), (600, 603, 315), (603, 314, 315), (307, 604, 601), (604, 605, 601), (601, 605, 602), (605, 606, 602), (602, 606, 603), (606, 607, 603), (603, 607, 314), (607, 313, 314), (308, 608, 604), (608, 609, 604), (604, 609, 605), (609, 610, 605), (605, 610, 606), (610, 611, 606), (606, 611, 607), (611, 612, 607), (607, 612, 313), (612, 312, 313), (309, 613, 608), (613, 614, 608), (608, 614, 609), (614, 615, 609), (609, 615, 610), (615, 616, 610), (610, 616, 611), (616, 617, 611), (611, 617, 612), (617, 618, 612), (612, 618, 312), (618, 311, 312), (310, 247, 613), (247, 246, 613), (613, 246, 614), (246, 245, 614), (614, 245, 615), (245, 244, 615), (615, 244, 616), (244, 243, 616), (616, 243, 617), (243, 242, 617), (617, 242, 618), (242, 241, 618), (618, 241, 311), (241, 170, 311), (290, 303, 174), (291, 619, 290), (292, 620, 291), (293, 622, 292), (294, 625, 293), (295, 629, 294), (296, 634, 295), (290, 619, 303), (619, 302, 303), (291, 620, 619), (620, 621, 619), (619, 621, 302), (621, 301, 302), (292, 622, 620), (622, 623, 620), (620, 623, 621), (623, 624, 621), (621, 624, 301), (624, 300, 301), (293, 625, 622), (625, 626, 622), (622, 626, 623), (626, 627, 623), (623, 627, 624), (627, 628, 624), (624, 628, 300), (628, 299, 300), (294, 629, 625), (629, 630, 625), (625, 630, 626), (630, 631, 626), (626, 631, 627), (631, 632, 627), (627, 632, 628), (632, 633, 628), (628, 633, 299), (633, 298, 299), (295, 634, 629), (634, 635, 629), (629, 635, 630), (635, 636, 630), (630, 636, 631), (636, 637, 631), (631, 637, 632), (637, 638, 632), (632, 638, 633), (638, 639, 633), (633, 639, 298), (639, 297, 298), (296, 240, 634), (240, 239, 634), (634, 239, 635), (239, 238, 635), (635, 238, 636), (238, 237, 636), (636, 237, 637), (237, 236, 637), (637, 236, 638), (236, 235, 638), (638, 235, 639), (235, 234, 639), (639, 234, 297), (234, 169, 297), (276, 289, 173), (277, 640, 276), (278, 641, 277), (279, 643, 278), (280, 646, 279), (281, 650, 280), (282, 655, 281), (276, 640, 289), (640, 288, 289), (277, 641, 640), (641, 642, 640), (640, 642, 288), (642, 287, 288), (278, 643, 641), (643, 644, 641), (641, 644, 642), (644, 645, 642), (642, 645, 287), (645, 286, 287), (279, 646, 643), (646, 647, 643), (643, 647, 644), (647, 648, 644), (644, 648, 645), (648, 649, 645), (645, 649, 286), (649, 285, 286), (280, 650, 646), (650, 651, 646), (646, 651, 647), (651, 652, 647), (647, 652, 648), (652, 653, 648), (648, 653, 649), (653, 654, 649), (649, 654, 285), (654, 284, 285), (281, 655, 650), (655, 656, 650), (650, 656, 651), (656, 657, 651), (651, 657, 652), (657, 658, 652), (652, 658, 653), (658, 659, 653), (653, 659, 654), (659, 660, 654), (654, 660, 284), (660, 283, 284), (282, 226, 655), (226, 225, 655), (655, 225, 656), (225, 224, 656), (656, 224, 657), (224, 223, 657), (657, 223, 658), (223, 222, 658), (658, 222, 659), (222, 221, 659), (659, 221, 660), (221, 220, 660), (660, 220, 283), (220, 168, 283), (262, 275, 172), (263, 661, 262), (264, 662, 263), (265, 664, 264), (266, 667, 265), (267, 671, 266), (268, 676, 267), (262, 661, 275), (661, 274, 275), (263, 662, 661), (662, 663, 661), (661, 663, 274), (663, 273, 274), (264, 664, 662), (664, 665, 662), (662, 665, 663), (665, 666, 663), (663, 666, 273), (666, 272, 273), (265, 667, 664), (667, 668, 664), (664, 668, 665), (668, 669, 665), (665, 669, 666), (669, 670, 666), (666, 670, 272), (670, 271, 272), (266, 671, 667), (671, 672, 667), (667, 672, 668), (672, 673, 668), (668, 673, 669), (673, 674, 669), (669, 674, 670), (674, 675, 670), (670, 675, 271), (675, 270, 271), (267, 676, 671), (676, 677, 671), (671, 677, 672), (677, 678, 672), (672, 678, 673), (678, 679, 673), (673, 679, 674), (679, 680, 674), (674, 680, 675), (680, 681, 675), (675, 681, 270), (681, 269, 270), (268, 198, 676), (198, 197, 676), (676, 197, 677), (197, 196, 677), (677, 196, 678), (196, 195, 678), (678, 195, 679), (195, 194, 679), (679, 194, 680), (194, 193, 680), (680, 193, 681), (193, 192, 681), (681, 192, 269), (192, 167, 269), (248, 261, 176), (249, 682, 248), (250, 683, 249), (251, 685, 250), (252, 688, 251), (253, 692, 252), (254, 697, 253), (248, 682, 261), (682, 260, 261), (249, 683, 682), (683, 684, 682), (682, 684, 260), (684, 259, 260), (250, 685, 683), (685, 686, 683), (683, 686, 684), (686, 687, 684), (684, 687, 259), (687, 258, 259), (251, 688, 685), (688, 689, 685), (685, 689, 686), (689, 690, 686), (686, 690, 687), (690, 691, 687), (687, 691, 258), (691, 257, 258), (252, 692, 688), (692, 693, 688), (688, 693, 689), (693, 694, 689), (689, 694, 690), (694, 695, 690), (690, 695, 691), (695, 696, 691), (691, 696, 257), (696, 256, 257), (253, 697, 692), (697, 698, 692), (692, 698, 693), (698, 699, 693), (693, 699, 694), (699, 700, 694), (694, 700, 695), (700, 701, 695), (695, 701, 696), (701, 702, 696), (696, 702, 256), (702, 255, 256), (254, 205, 697), (205, 204, 697), (697, 204, 698), (204, 203, 698), (698, 203, 699), (203, 202, 699), (699, 202, 700), (202, 201, 700), (700, 201, 701), (201, 200, 701), (701, 200, 702), (200, 199, 702), (702, 199, 255), (199, 171, 255), (212, 247, 171), (211, 703, 212), (210, 704, 211), (209, 706, 210), (208, 709, 209), (207, 713, 208), (206, 718, 207), (212, 703, 247), (703, 246, 247), (211, 704, 703), (704, 705, 703), (703, 705, 246), (705, 245, 246), (210, 706, 704), (706, 707, 704), (704, 707, 705), (707, 708, 705), (705, 708, 245), (708, 244, 245), (209, 709, 706), (709, 710, 706), (706, 710, 707), (710, 711, 707), (707, 711, 708), (711, 712, 708), (708, 712, 244), (712, 243, 244), (208, 713, 709), (713, 714, 709), (709, 714, 710), (714, 715, 710), (710, 715, 711), (715, 716, 711), (711, 716, 712), (716, 717, 712), (712, 717, 243), (717, 242, 243), (207, 718, 713), (718, 719, 713), (713, 719, 714), (719, 720, 714), (714, 720, 715), (720, 721, 715), (715, 721, 716), (721, 722, 716), (716, 722, 717), (722, 723, 717), (717, 723, 242), (723, 241, 242), (206, 233, 718), (233, 232, 718), (718, 232, 719), (232, 231, 719), (719, 231, 720), (231, 230, 720), (720, 230, 721), (230, 229, 721), (721, 229, 722), (229, 228, 722), (722, 228, 723), (228, 227, 723), (723, 227, 241), (227, 170, 241), (227, 240, 170), (228, 724, 227), (229, 725, 228), (230, 727, 229), (231, 730, 230), (232, 734, 231), (233, 739, 232), (227, 724, 240), (724, 239, 240), (228, 725, 724), (725, 726, 724), (724, 726, 239), (726, 238, 239), (229, 727, 725), (727, 728, 725), (725, 728, 726), (728, 729, 726), (726, 729, 238), (729, 237, 238), (230, 730, 727), (730, 731, 727), (727, 731, 728), (731, 732, 728), (728, 732, 729), (732, 733, 729), (729, 733, 237), (733, 236, 237), (231, 734, 730), (734, 735, 730), (730, 735, 731), (735, 736, 731), (731, 736, 732), (736, 737, 732), (732, 737, 733), (737, 738, 733), (733, 738, 236), (738, 235, 236), (232, 739, 734), (739, 740, 734), (734, 740, 735), (740, 741, 735), (735, 741, 736), (741, 742, 736), (736, 742, 737), (742, 743, 737), (737, 743, 738), (743, 744, 738), (738, 744, 235), (744, 234, 235), (233, 219, 739), (219, 218, 739), (739, 218, 740), (218, 217, 740), (740, 217, 741), (217, 216, 741), (741, 216, 742), (216, 215, 742), (742, 215, 743), (215, 214, 743), (743, 214, 744), (214, 213, 744), (744, 213, 234), (213, 169, 234), (213, 226, 169), (214, 745, 213), (215, 746, 214), (216, 748, 215), (217, 751, 216), (218, 755, 217), (219, 760, 218), (213, 745, 226), (745, 225, 226), (214, 746, 745), (746, 747, 745), (745, 747, 225), (747, 224, 225), (215, 748, 746), (748, 749, 746), (746, 749, 747), (749, 750, 747), (747, 750, 224), (750, 223, 224), (216, 751, 748), (751, 752, 748), (748, 752, 749), (752, 753, 749), (749, 753, 750), (753, 754, 750), (750, 754, 223), (754, 222, 223), (217, 755, 751), (755, 756, 751), (751, 756, 752), (756, 757, 752), (752, 757, 753), (757, 758, 753), (753, 758, 754), (758, 759, 754), (754, 759, 222), (759, 221, 222), (218, 760, 755), (760, 761, 755), (755, 761, 756), (761, 762, 756), (756, 762, 757), (762, 763, 757), (757, 763, 758), (763, 764, 758), (758, 764, 759), (764, 765, 759), (759, 765, 221), (765, 220, 221), (219, 184, 760), (184, 183, 760), (760, 183, 761), (183, 182, 761), (761, 182, 762), (182, 181, 762), (762, 181, 763), (181, 180, 763), (763, 180, 764), (180, 179, 764), (764, 179, 765), (179, 178, 765), (765, 178, 220), (178, 168, 220), (199, 212, 171), (200, 766, 199), (201, 767, 200), (202, 769, 201), (203, 772, 202), (204, 776, 203), (205, 781, 204), (199, 766, 212), (766, 211, 212), (200, 767, 766), (767, 768, 766), (766, 768, 211), (768, 210, 211), (201, 769, 767), (769, 770, 767), (767, 770, 768), (770, 771, 768), (768, 771, 210), (771, 209, 210), (202, 772, 769), (772, 773, 769), (769, 773, 770), (773, 774, 770), (770, 774, 771), (774, 775, 771), (771, 775, 209), (775, 208, 209), (203, 776, 772), (776, 777, 772), (772, 777, 773), (777, 778, 773), (773, 778, 774), (778, 779, 774), (774, 779, 775), (779, 780, 775), (775, 780, 208), (780, 207, 208), (204, 781, 776), (781, 782, 776), (776, 782, 777), (782, 783, 777), (777, 783, 778), (783, 784, 778), (778, 784, 779), (784, 785, 779), (779, 785, 780), (785, 786, 780), (780, 786, 207), (786, 206, 207), (205, 191, 781), (191, 190, 781), (781, 190, 782), (190, 189, 782), (782, 189, 783), (189, 188, 783), (783, 188, 784), (188, 187, 784), (784, 187, 785), (187, 186, 785), (785, 186, 786), (186, 185, 786), (786, 185, 206), (185, 166, 206), (178, 198, 168), (179, 787, 178), (180, 788, 179), (181, 790, 180), (182, 793, 181), (183, 797, 182), (184, 802, 183), (178, 787, 198), (787, 197, 198), (179, 788, 787), (788, 789, 787), (787, 789, 197), (789, 196, 197), (180, 790, 788), (790, 791, 788), (788, 791, 789), (791, 792, 789), (789, 792, 196), (792, 195, 196), (181, 793, 790), (793, 794, 790), (790, 794, 791), (794, 795, 791), (791, 795, 792), (795, 796, 792), (792, 796, 195), (796, 194, 195), (182, 797, 793), (797, 798, 793), (793, 798, 794), (798, 799, 794), (794, 799, 795), (799, 800, 795), (795, 800, 796), (800, 801, 796), (796, 801, 194), (801, 193, 194), (183, 802, 797), (802, 803, 797), (797, 803, 798), (803, 804, 798), (798, 804, 799), (804, 805, 799), (799, 805, 800), (805, 806, 800), (800, 806, 801), (806, 807, 801), (801, 807, 193), (807, 192, 193), (184, 185, 802), (185, 186, 802), (802, 186, 803), (186, 187, 803), (803, 187, 804), (187, 188, 804), (804, 188, 805), (188, 189, 805), (805, 189, 806), (189, 190, 806), (806, 190, 807), (190, 191, 807), (807, 191, 192), (191, 167, 192), (816, 814, 808), (808, 0, 4, 2), (159, 158, 809, 162), (158, 161, 164, 809), (163, 162, 810, 811), (162, 809, 165, 810), (809, 164, 812, 165), (811, 810, 165, 812), (164, 163, 811, 812), (816, 808, 2, 1, 813), (814, 815, 0, 808), (0, 817, 818, 3, 4), (815, 817, 0), (818, 813, 1, 3), (813, 818, 817, 815, 814, 816)])
me_plane_002.polygons.foreach_set('use_smooth', [True] * 1453)
me_plane_002.polygons.foreach_set('material_index', [0, 0, 0, 0, 0, 0, 0, 0, 0, 0, 0, 0, 0, 0, 0, 0, 0, 0, 0, 0, 0, 0, 0, 0, 0, 0, 0, 0, 0, 0, 0, 0, 0, 0, 0, 0, 0, 0, 0, 0, 0, 0, 0, 0, 0, 0, 0, 0, 0, 0, 0, 0, 0, 0, 0, 0, 0, 0, 0, 0, 0, 0, 0, 0, 0, 0, 0, 0, 0, 0, 0, 0, 0, 0, 0, 0, 0, 0, 0, 0, 0, 0, 0, 0, 0, 0, 0, 0, 0, 0, 0, 0, 0, 0, 0, 0, 0, 0, 0, 0, 0, 0, 0, 0, 0, 0, 0, 0, 0, 0, 0, 0, 0, 0, 0, 0, 0, 0, 0, 0, 0, 0, 0, 0, 0, 0, 0, 0, 0, 0, 0, 0, 0, 0, 0, 0, 0, 0, 0, 0, 0, 0, 0, 0, 0, 0, 0, 0, 0, 0, 0, 0, 0, 0, 0, 0, 0, 0, 1, 1, 1, 1, 1, 1, 1, 1, 1, 1, 1, 1, 1, 1, 1, 1, 1, 1, 1, 1, 1, 1, 1, 1, 1, 1, 1, 1, 1, 1, 1, 1, 1, 1, 1, 1, 1, 1, 1, 1, 1, 1, 1, 1, 1, 1, 1, 1, 1, 1, 1, 1, 1, 1, 1, 1, 1, 1, 1, 1, 1, 1, 1, 1, 1, 1, 1, 1, 1, 1, 1, 1, 1, 1, 1, 1, 1, 1, 1, 1, 1, 1, 1, 1, 1, 1, 1, 1, 1, 1, 1, 1, 1, 1, 1, 1, 1, 1, 1, 1, 1, 1, 1, 1, 1, 1, 1, 1, 1, 1, 1, 1, 1, 1, 1, 1, 1, 1, 1, 1, 1, 1, 1, 1, 1, 1, 1, 1, 1, 1, 1, 1, 1, 1, 1, 1, 1, 1, 1, 1, 1, 1, 1, 1, 1, 1, 1, 1, 1, 1, 1, 1, 1, 1, 1, 1, 1, 1, 1, 1, 1, 1, 1, 1, 1, 1, 1, 1, 1, 1, 1, 1, 1, 1, 1, 1, 1, 1, 1, 1, 1, 1, 1, 1, 1, 1, 1, 1, 1, 1, 1, 1, 1, 1, 1, 1, 1, 1, 1, 1, 1, 1, 1, 1, 1, 1, 1, 1, 1, 1, 1, 1, 1, 1, 1, 1, 1, 1, 1, 1, 1, 1, 1, 1, 1, 1, 1, 1, 1, 1, 1, 1, 1, 1, 1, 1, 1, 1, 1, 1, 1, 1, 1, 1, 1, 1, 1, 1, 1, 1, 1, 1, 1, 1, 1, 1, 1, 1, 1, 1, 1, 1, 1, 1, 1, 1, 1, 1, 1, 1, 1, 1, 1, 1, 1, 1, 1, 1, 1, 1, 1, 1, 1, 1, 1, 1, 1, 1, 1, 1, 1, 1, 1, 1, 1, 1, 1, 1, 1, 1, 1, 1, 1, 1, 1, 1, 1, 1, 1, 1, 1, 1, 1, 1, 1, 1, 1, 1, 1, 1, 1, 1, 1, 1, 1, 1, 1, 1, 1, 1, 1, 1, 1, 1, 1, 1, 1, 1, 1, 1, 1, 1, 1, 1, 1, 1, 1, 1, 1, 1, 1, 1, 1, 1, 1, 1, 1, 1, 1, 1, 1, 1, 1, 1, 1, 1, 1, 1, 1, 1, 1, 1, 1, 1, 1, 1, 1, 1, 1, 1, 1, 1, 1, 1, 1, 1, 1, 1, 1, 1, 1, 1, 1, 1, 1, 1, 1, 1, 1, 1, 1, 1, 1, 1, 1, 1, 1, 1, 1, 1, 1, 1, 1, 1, 1, 1, 1, 1, 1, 1, 1, 1, 1, 1, 1, 1, 1, 1, 1, 1, 1, 1, 1, 1, 1, 1, 1, 1, 1, 1, 1, 1, 1, 1, 1, 1, 1, 1, 1, 1, 1, 1, 1, 1, 1, 1, 1, 1, 1, 1, 1, 1, 1, 1, 1, 1, 1, 1, 1, 1, 1, 1, 1, 1, 1, 1, 1, 1, 1, 1, 1, 1, 1, 1, 1, 1, 1, 1, 1, 1, 1, 1, 1, 1, 1, 1, 1, 1, 1, 1, 1, 1, 1, 1, 1, 1, 1, 1, 1, 1, 1, 1, 1, 1, 1, 1, 1, 1, 1, 1, 1, 1, 1, 1, 1, 1, 1, 1, 1, 1, 1, 1, 1, 1, 1, 1, 1, 1, 1, 1, 1, 1, 1, 1, 1, 1, 1, 1, 1, 1, 1, 1, 1, 1, 1, 1, 1, 1, 1, 1, 1, 1, 1, 1, 1, 1, 1, 1, 1, 1, 1, 1, 1, 1, 1, 1, 1, 1, 1, 1, 1, 1, 1, 1, 1, 1, 1, 1, 1, 1, 1, 1, 1, 1, 1, 1, 1, 1, 1, 1, 1, 1, 1, 1, 1, 1, 1, 1, 1, 1, 1, 1, 1, 1, 1, 1, 1, 1, 1, 1, 1, 1, 1, 1, 1, 1, 1, 1, 1, 1, 1, 1, 1, 1, 1, 1, 1, 1, 1, 1, 1, 1, 1, 1, 1, 1, 1, 1, 1, 1, 1, 1, 1, 1, 1, 1, 1, 1, 1, 1, 1, 1, 1, 1, 1, 1, 1, 1, 1, 1, 1, 1, 1, 1, 1, 1, 1, 1, 1, 1, 1, 1, 1, 1, 1, 1, 1, 1, 1, 1, 1, 1, 1, 1, 1, 1, 1, 1, 1, 1, 1, 1, 1, 1, 1, 1, 1, 1, 1, 1, 1, 1, 1, 1, 1, 1, 1, 1, 1, 1, 1, 1, 1, 1, 1, 1, 1, 1, 1, 1, 1, 1, 1, 1, 1, 1, 1, 1, 1, 1, 1, 1, 1, 1, 1, 1, 1, 1, 1, 1, 1, 1, 1, 1, 1, 1, 1, 1, 1, 1, 1, 1, 1, 1, 1, 1, 1, 1, 1, 1, 1, 1, 1, 1, 1, 1, 1, 1, 1, 1, 1, 1, 1, 1, 1, 1, 1, 1, 1, 1, 1, 1, 1, 1, 1, 1, 1, 1, 1, 1, 1, 1, 1, 1, 1, 1, 1, 1, 1, 1, 1, 1, 1, 1, 1, 1, 1, 1, 1, 1, 1, 1, 1, 1, 1, 1, 1, 1, 1, 1, 1, 1, 1, 1, 1, 1, 1, 1, 1, 1, 1, 1, 1, 1, 1, 1, 1, 1, 1, 1, 1, 1, 1, 1, 1, 1, 1, 1, 1, 1, 1, 1, 1, 1, 1, 1, 1, 1, 1, 1, 1, 1, 1, 1, 1, 1, 1, 1, 1, 1, 1, 1, 1, 1, 1, 1, 1, 1, 1, 1, 1, 1, 1, 1, 1, 1, 1, 1, 1, 1, 1, 1, 1, 1, 1, 1, 1, 1, 1, 1, 1, 1, 1, 1, 1, 1, 1, 1, 1, 1, 1, 1, 1, 1, 1, 1, 1, 1, 1, 1, 1, 1, 1, 1, 1, 1, 1, 1, 1, 1, 1, 1, 1, 1, 1, 1, 1, 1, 1, 1, 1, 1, 1, 1, 1, 1, 1, 1, 1, 1, 1, 1, 1, 1, 1, 1, 1, 1, 1, 1, 1, 1, 1, 1, 1, 1, 1, 1, 1, 1, 1, 1, 1, 1, 1, 1, 1, 1, 1, 1, 1, 1, 1, 1, 1, 1, 1, 1, 1, 1, 1, 1, 1, 1, 1, 1, 1, 1, 1, 1, 1, 1, 1, 1, 1, 1, 1, 1, 1, 1, 1, 1, 1, 1, 1, 1, 1, 1, 1, 1, 1, 1, 1, 1, 1, 1, 1, 1, 1, 1, 1, 1, 1, 1, 1, 1, 1, 1, 1, 1, 1, 1, 1, 1, 1, 1, 1, 1, 1, 1, 1, 1, 1, 1, 1, 1, 1, 1, 1, 1, 1, 1, 1, 1, 1, 1, 1, 1, 1, 1, 1, 1, 1, 1, 1, 1, 1, 1, 1, 1, 1, 1, 1, 1, 1, 1, 1, 1, 1, 1, 1, 1, 1, 1, 1, 1, 1, 1, 1, 1, 1, 1, 1, 1, 1, 1, 1, 1, 1, 1, 1, 1, 1, 1, 1, 1, 1, 1, 1, 1, 1, 1, 1, 1, 1, 1, 1, 1, 1, 1, 1, 1, 1, 1, 1, 1, 1, 1, 1, 1, 1, 1, 1, 1, 1, 1, 1, 1, 1, 1, 1, 1, 1, 1, 1, 1, 1, 1, 1, 1, 1, 1, 1, 1, 1, 1, 1, 1, 1, 1, 1, 1, 1, 1, 1, 1, 1, 1, 1, 1, 1, 1, 1, 1, 1, 1, 1, 1, 1, 1, 1, 1, 1, 1, 1, 1, 1, 1, 1, 1, 1, 1, 1, 1, 1, 1, 1, 1, 1, 1, 1, 1, 1, 1, 1, 1, 1, 1, 1, 1, 1, 1, 1, 1, 1, 1, 1, 1, 1, 1, 1, 1, 1, 1, 1, 1, 1, 1, 1, 1, 1, 1, 1, 1, 1, 1, 1, 1, 1, 1, 1, 1, 1, 1, 1, 1, 1, 1, 1, 1, 1, 1, 1, 1, 1, 1, 1, 1, 1, 1, 0, 0, 0, 0, 0, 0, 0, 0, 0, 0, 0, 0, 0, 0, 0])
_k = set([(0, 4), (0, 815), (1, 5), (1, 813), (2, 6), (2, 808), (3, 7), (3, 818), (4, 8), (5, 9), (6, 95), (7, 11), (8, 12), (11, 15), (12, 16), (13, 27), (13, 51), (14, 56), (14, 99), (18, 22), (19, 23), (22, 25), (23, 26), (25, 29), (26, 30), (27, 31), (29, 33), (30, 34), (31, 35), (33, 37), (34, 38), (35, 39), (37, 41), (38, 42), (39, 43), (45, 50), (50, 53), (51, 54), (53, 57), (54, 58), (56, 60), (57, 61), (58, 62), (60, 64), (61, 65), (62, 66), (64, 68), (65, 69), (66, 70), (68, 72), (69, 73), (70, 74), (72, 76), (73, 77), (74, 78), (76, 80), (77, 81), (78, 82), (80, 84), (95, 98), (97, 101), (98, 102), (99, 103), (101, 105), (102, 106), (103, 107), (105, 109), (106, 110), (107, 111), (109, 113), (110, 114), (111, 115), (113, 117), (114, 118), (115, 119), (117, 121), (118, 122), (119, 123), (121, 125), (126, 127), (127, 134), (130, 131), (131, 137), (132, 133), (133, 136), (134, 138), (136, 140), (137, 141), (138, 142), (140, 144), (141, 145), (142, 146), (144, 148), (145, 149), (146, 150), (148, 152), (149, 153), (150, 154), (152, 156), (153, 157), (154, 158), (156, 160), (157, 161), (158, 809), (160, 163), (161, 164), (163, 811), (164, 812), (165, 809), (808, 814)])
me_plane_002.attributes.new('sharp_edge', 'BOOLEAN', 'EDGE').data.foreach_set('value', [ (min(e.vertices), max(e.vertices)) in _k for e in me_plane_002.edges])
me_plane_002.materials.append(mat_mat_treewood)
me_plane_002.materials.append(mat_mat_leefs)
me_plane_002.use_remesh_preserve_volume = False
me_plane_002.use_remesh_preserve_attributes = False
me_plane_002.use_mirror_vertex_groups = False
me_plane_002.update()
me_plane = bpy.data.meshes.new('Plane')
me_plane.from_pydata([(-0.5, -0.4997, -0.003274), (0.5, -0.5, 0.008924), (-0.5, 0.5043, -0.01055), (0.5, 0.5, 0.002595), (-0.5093, -0.4807, 0.239), (0.4895, -0.5304, 0.3465), (-0.4613, 0.5234, 0.2174), (0.5376, 0.4699, 0.3243), (-0.5178, -0.4242, 0.4292), (-0.3176, 0.562, 0.4059), (-0.521, -0.3878, 0.4856), (0.4777, -0.5684, 0.4849), (0.5944, 0.4183, 0.4848), (-0.3103, -0.467, 0.4855), (-0.02479, 0.5011, 0.485), (-0.2502, 0.5735, 0.4851)], [], [(0, 2, 3, 1), (2, 0, 4, 6), (3, 2, 6, 7), (0, 1, 5, 4), (1, 3, 7, 5), (4, 5, 11, 13, 8), (5, 7, 12, 11), (6, 4, 8, 9), (8, 13, 10), (7, 6, 9, 14, 12), (9, 8, 10, 15), (14, 9, 15), (10, 13, 11, 12, 14, 15)])
me_plane.polygons.foreach_set('use_smooth', [True] * 13)
_k = set([(0, 4), (1, 5), (2, 6), (3, 7), (4, 8), (5, 11), (6, 9), (7, 12), (8, 10), (9, 15)])
me_plane.attributes.new('sharp_edge', 'BOOLEAN', 'EDGE').data.foreach_set('value', [ (min(e.vertices), max(e.vertices)) in _k for e in me_plane.edges])
me_plane.materials.append(mat_mat_treewood)
me_plane.materials.append(mat_mat_leefs)
me_plane.use_remesh_preserve_volume = False
me_plane.use_remesh_preserve_attributes = False
me_plane.use_mirror_vertex_groups = False
me_plane.update()

# ---- objects
ob_plane_001 = bpy.data.objects.new('Plane.001', me_plane_002)
ob_plane = bpy.data.objects.new('Plane', me_plane)

# ---- transforms, parenting, visibility, modifiers, constraints
ob_plane_001.location = (0.0, 0.0, 0.0)
ob_plane_001.lineart.crease_threshold = 0.0
_vg = ob_plane_001.vertex_groups.new(name='Group')
ob_plane.location = (0.0, 0.0, 0.0)
ob_plane.lineart.crease_threshold = 0.0
_vg = ob_plane.vertex_groups.new(name='Group')

# ---- collection membership
col_collection_1.objects.link(ob_plane_001)
col_collection_1.objects.link(ob_plane)

# ---- scene / render settings (as saved in the file)
scene.frame_start = 1; scene.frame_end = 250; scene.frame_set(1)
scene.render.engine = 'BLENDER_EEVEE_NEXT'
scene.render.resolution_percentage = 50
scene.render.dither_intensity = 0.0
scene.cycles.use_denoising = False
scene.cycles.samples = 10
scene.cycles.sampling_pattern = 'TABULATED_SOBOL'
scene.cycles.light_sampling_threshold = 0.0
scene.cycles.use_adaptive_sampling = False
scene.cycles.use_light_tree = False
scene.cycles.blur_glossy = 0.0
scene.cycles.pixel_filter_type = 'GAUSSIAN'
scene.cycles.sample_clamp_indirect = 0.0
scene.view_settings.view_transform = 'Standard'
bpy.context.view_layer.update()

# ---- added for rendering (the .blend has no active camera and no usable light): camera, sun
cam_auto = bpy.data.cameras.new('AutoCamera')
cam_auto.lens = 50.0
cam_auto.sensor_width = 36.0
cam_auto.clip_end = 1000.0
ob_auto_camera = bpy.data.objects.new('AutoCamera', cam_auto)
scene.collection.objects.link(ob_auto_camera)
ob_auto_camera.location = (11.8973, -14.5288, 14.4566)
ob_auto_camera.rotation_euler = (1.09748, -7.21219e-08, 0.694738)
scene.camera = ob_auto_camera
light_auto_sun = bpy.data.lights.new('AutoSun', 'SUN')
light_auto_sun.energy = 3.0
light_auto_sun.angle = 0.0523599
ob_auto_sun = bpy.data.objects.new('AutoSun', light_auto_sun)
scene.collection.objects.link(ob_auto_sun)
ob_auto_sun.rotation_euler = (0.872665, 0.174533, 0.523599)
bpy.context.view_layer.update()
